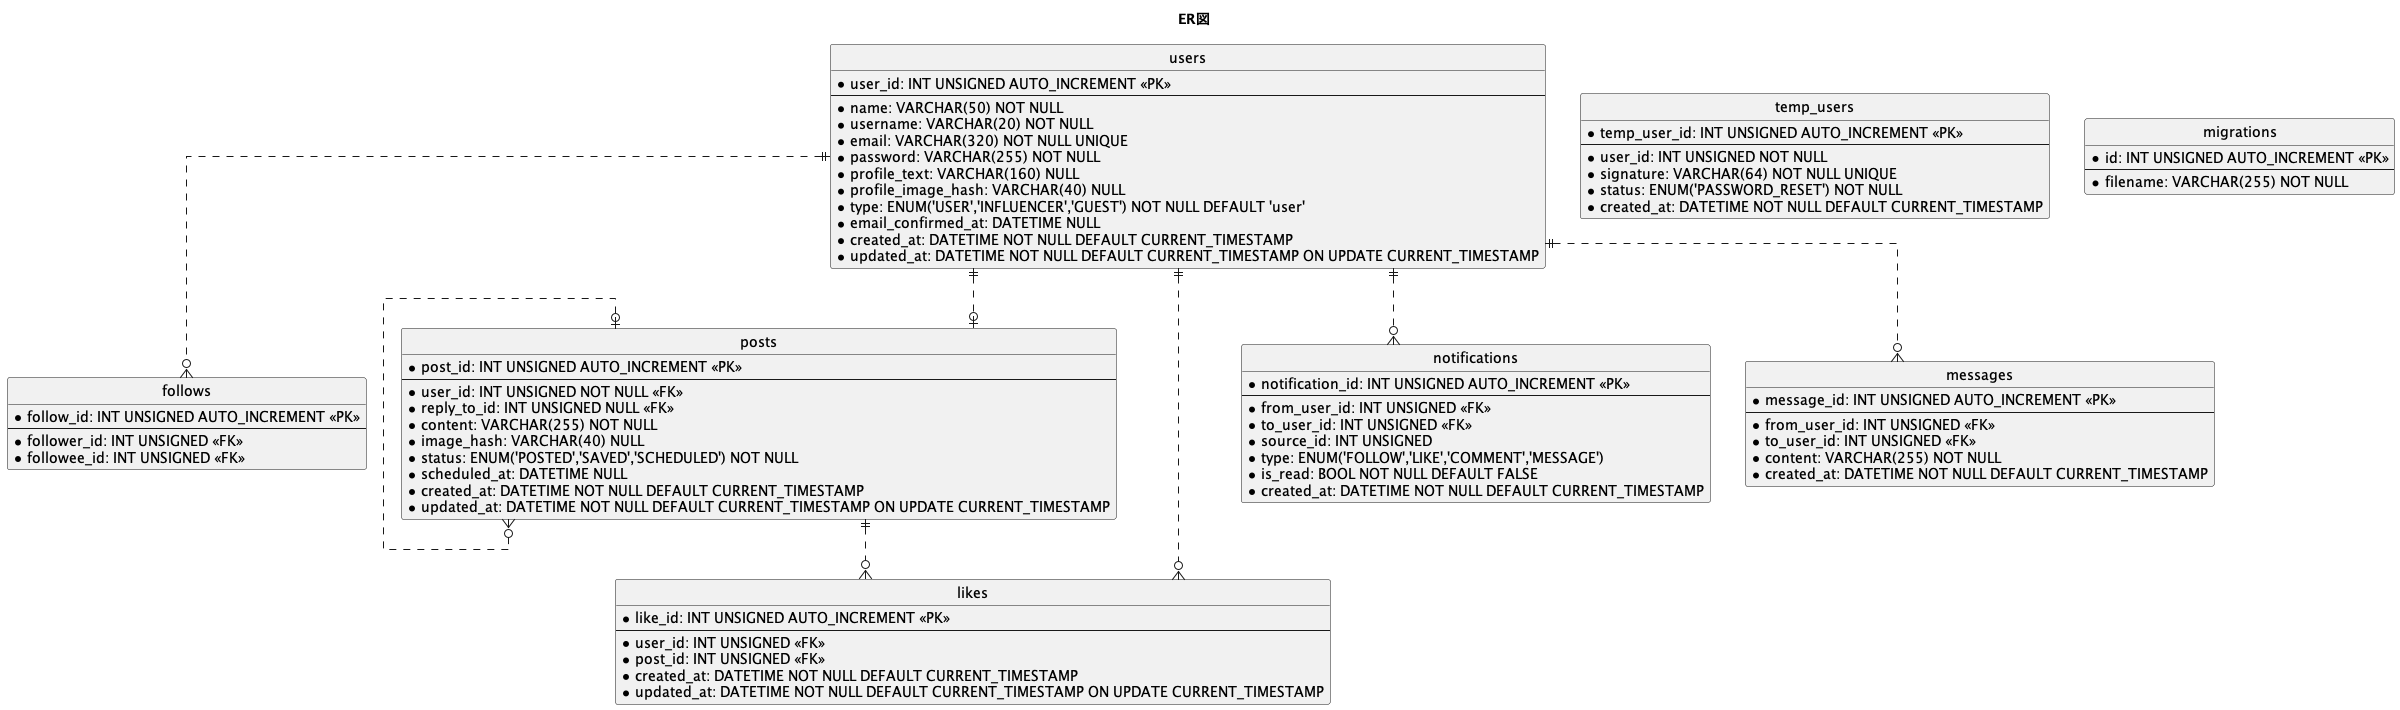

The diagram above was rendered by PlantUML. Its source (embedded in the PNG):
@startuml social-networking-service
title ER図

hide circle
skinparam linetype ortho

entity "users" as users {
    *user_id: INT UNSIGNED AUTO_INCREMENT <<PK>>
    --
    *name: VARCHAR(50) NOT NULL 
    *username: VARCHAR(20) NOT NULL
    *email: VARCHAR(320) NOT NULL UNIQUE
    *password: VARCHAR(255) NOT NULL
    *profile_text: VARCHAR(160) NULL
    *profile_image_hash: VARCHAR(40) NULL
    *type: ENUM('USER','INFLUENCER','GUEST') NOT NULL DEFAULT 'user'
    *email_confirmed_at: DATETIME NULL
    *created_at: DATETIME NOT NULL DEFAULT CURRENT_TIMESTAMP
    *updated_at: DATETIME NOT NULL DEFAULT CURRENT_TIMESTAMP ON UPDATE CURRENT_TIMESTAMP
}

entity "temp_users" as temp_users {
    *temp_user_id: INT UNSIGNED AUTO_INCREMENT <<PK>>
    --
    *user_id: INT UNSIGNED NOT NULL
    *signature: VARCHAR(64) NOT NULL UNIQUE
    *status: ENUM('PASSWORD_RESET') NOT NULL
    *created_at: DATETIME NOT NULL DEFAULT CURRENT_TIMESTAMP
}

entity "follows" as follows {
    *follow_id: INT UNSIGNED AUTO_INCREMENT <<PK>>
    --
    *follower_id: INT UNSIGNED <<FK>>
    *followee_id: INT UNSIGNED <<FK>>
}

entity "posts" as posts {
    *post_id: INT UNSIGNED AUTO_INCREMENT <<PK>>
    --
    *user_id: INT UNSIGNED NOT NULL <<FK>>
    *reply_to_id: INT UNSIGNED NULL <<FK>>
    *content: VARCHAR(255) NOT NULL
    *image_hash: VARCHAR(40) NULL
    *status: ENUM('POSTED','SAVED','SCHEDULED') NOT NULL
    *scheduled_at: DATETIME NULL
    *created_at: DATETIME NOT NULL DEFAULT CURRENT_TIMESTAMP
    *updated_at: DATETIME NOT NULL DEFAULT CURRENT_TIMESTAMP ON UPDATE CURRENT_TIMESTAMP
}

entity "likes" as likes {
    *like_id: INT UNSIGNED AUTO_INCREMENT <<PK>>
    --
    *user_id: INT UNSIGNED <<FK>>
    *post_id: INT UNSIGNED <<FK>>
    *created_at: DATETIME NOT NULL DEFAULT CURRENT_TIMESTAMP
    *updated_at: DATETIME NOT NULL DEFAULT CURRENT_TIMESTAMP ON UPDATE CURRENT_TIMESTAMP
}

entity "notifications" as notifications {
    *notification_id: INT UNSIGNED AUTO_INCREMENT <<PK>>
    --
    *from_user_id: INT UNSIGNED <<FK>>
    *to_user_id: INT UNSIGNED <<FK>>
    *source_id: INT UNSIGNED
    *type: ENUM('FOLLOW','LIKE','COMMENT','MESSAGE')
    *is_read: BOOL NOT NULL DEFAULT FALSE
    *created_at: DATETIME NOT NULL DEFAULT CURRENT_TIMESTAMP
}

entity "messages" as messages {
    *message_id: INT UNSIGNED AUTO_INCREMENT <<PK>>
    --
    *from_user_id: INT UNSIGNED <<FK>>
    *to_user_id: INT UNSIGNED <<FK>>
    *content: VARCHAR(255) NOT NULL
    *created_at: DATETIME NOT NULL DEFAULT CURRENT_TIMESTAMP
}

entity "migrations" as migrations {
    *id: INT UNSIGNED AUTO_INCREMENT <<PK>>
    --
    *filename: VARCHAR(255) NOT NULL
}

' 投稿関連
users ||..o| posts
posts |o..o{ posts
users ||..o{ likes
posts ||..o{ likes

' フォロワー関連
users ||..o{ follows

' 通知関連
users ||..o{ notifications

' メッセージ関連
users ||..o{ messages
@enduml